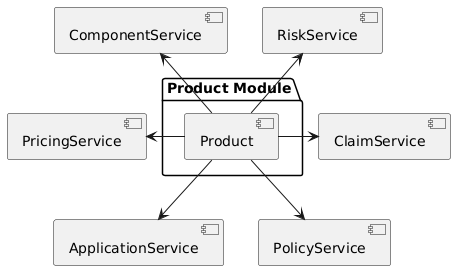

The diagram above was rendered by PlantUML. Its source (embedded in the PNG):
@startuml
package "Product Module" as productModule {
  [Product] as product
}

[PricingService] as pricingS
[ComponentService] as componentS
[RiskService] as riskS
[ApplicationService] as applicationS
[PolicyService] as policyS
[ClaimService] as claimS


componentS <-- product
riskS <-- product
pricingS <- product

product --> applicationS
product --> policyS
product -> claimS
@enduml